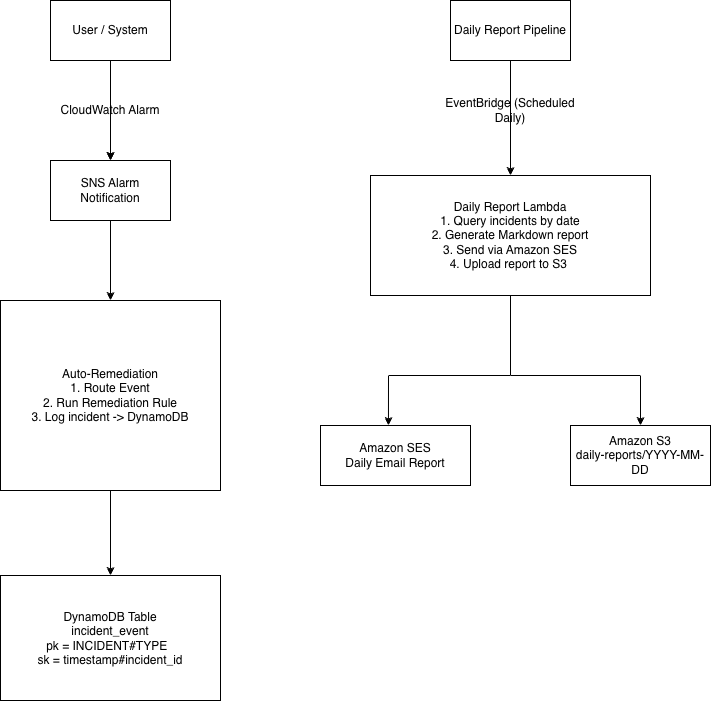

The diagram above was exported from draw.io. Its source (the exported page's mxGraphModel, read from the mxfile embedded in the PNG):
<mxGraphModel dx="1426" dy="800" grid="0" gridSize="10" guides="1" tooltips="1" connect="1" arrows="1" fold="1" page="1" pageScale="1" pageWidth="827" pageHeight="1169" background="light-dark(#FFFFFF,#D5E8D4)" math="0" shadow="0">
  <root>
    <mxCell id="0" />
    <mxCell id="1" parent="0" />
    <mxCell id="J_5QE94vXkPGN4RLrnee-1" parent="1" style="rounded=0;whiteSpace=wrap;html=1;" value="User / System" vertex="1">
      <mxGeometry height="60" width="120" x="140" y="65" as="geometry" />
    </mxCell>
    <mxCell id="J_5QE94vXkPGN4RLrnee-2" parent="1" style="rounded=0;whiteSpace=wrap;html=1;" value="SNS Alarm Notification" vertex="1">
      <mxGeometry height="60" width="120" x="140" y="225" as="geometry" />
    </mxCell>
    <mxCell id="J_5QE94vXkPGN4RLrnee-5" edge="1" parent="1" source="J_5QE94vXkPGN4RLrnee-1" style="endArrow=classic;html=1;rounded=0;exitX=0.5;exitY=1;exitDx=0;exitDy=0;entryX=0.5;entryY=0;entryDx=0;entryDy=0;fontColor=light-dark(#000000,#000000);strokeColor=light-dark(#000000,#000000);" target="J_5QE94vXkPGN4RLrnee-2" value="">
      <mxGeometry height="50" relative="1" width="50" as="geometry">
        <mxPoint x="200" y="125" as="sourcePoint" />
        <mxPoint x="200" y="210" as="targetPoint" />
      </mxGeometry>
    </mxCell>
    <mxCell id="J_5QE94vXkPGN4RLrnee-19" edge="1" parent="1" source="J_5QE94vXkPGN4RLrnee-4" style="edgeStyle=orthogonalEdgeStyle;rounded=0;orthogonalLoop=1;jettySize=auto;html=1;strokeColor=light-dark(#000000,#000000);" target="J_5QE94vXkPGN4RLrnee-2" value="">
      <mxGeometry relative="1" as="geometry" />
    </mxCell>
    <mxCell id="J_5QE94vXkPGN4RLrnee-4" parent="1" style="text;html=1;whiteSpace=wrap;align=center;verticalAlign=middle;rounded=0;labelBackgroundColor=none;fontColor=light-dark(#000000,#000000);" value="CloudWatch Alarm" vertex="1">
      <mxGeometry height="30" width="170" x="115" y="160" as="geometry" />
    </mxCell>
    <mxCell id="J_5QE94vXkPGN4RLrnee-6" parent="1" style="rounded=0;whiteSpace=wrap;html=1;" value="Auto-Remediation&lt;div&gt;1. Route Event&lt;/div&gt;&lt;div&gt;2. Run Remediation Rule&lt;/div&gt;&lt;div&gt;3. Log incident -&amp;gt; DynamoDB&lt;/div&gt;" vertex="1">
      <mxGeometry height="190" width="220" x="90" y="365" as="geometry" />
    </mxCell>
    <mxCell id="J_5QE94vXkPGN4RLrnee-7" edge="1" parent="1" source="J_5QE94vXkPGN4RLrnee-2" style="endArrow=classic;html=1;rounded=0;exitX=0.5;exitY=1;exitDx=0;exitDy=0;entryX=0.5;entryY=0;entryDx=0;entryDy=0;strokeColor=light-dark(#000000,#000000);" target="J_5QE94vXkPGN4RLrnee-6" value="">
      <mxGeometry height="50" relative="1" width="50" as="geometry">
        <mxPoint x="390" y="495" as="sourcePoint" />
        <mxPoint x="440" y="445" as="targetPoint" />
      </mxGeometry>
    </mxCell>
    <mxCell id="J_5QE94vXkPGN4RLrnee-8" parent="1" style="rounded=0;whiteSpace=wrap;html=1;" value="DynamoDB Table&lt;div&gt;incident_event&lt;/div&gt;&lt;div&gt;pk =&amp;nbsp;INCIDENT#TYPE&amp;nbsp;&amp;nbsp;&lt;/div&gt;&lt;div&gt;sk =&amp;nbsp;timestamp#incident_id&lt;/div&gt;" vertex="1">
      <mxGeometry height="125" width="220" x="90" y="640" as="geometry" />
    </mxCell>
    <mxCell id="J_5QE94vXkPGN4RLrnee-9" edge="1" parent="1" source="J_5QE94vXkPGN4RLrnee-6" style="endArrow=classic;html=1;rounded=0;exitX=0.5;exitY=1;exitDx=0;exitDy=0;entryX=0.5;entryY=0;entryDx=0;entryDy=0;strokeColor=light-dark(#000000,#000000);" target="J_5QE94vXkPGN4RLrnee-8" value="">
      <mxGeometry height="50" relative="1" width="50" as="geometry">
        <mxPoint x="390" y="495" as="sourcePoint" />
        <mxPoint x="440" y="445" as="targetPoint" />
      </mxGeometry>
    </mxCell>
    <mxCell id="J_5QE94vXkPGN4RLrnee-10" parent="1" style="rounded=0;whiteSpace=wrap;html=1;" value="Daily Report Pipeline" vertex="1">
      <mxGeometry height="60" width="120" x="540" y="65" as="geometry" />
    </mxCell>
    <mxCell id="J_5QE94vXkPGN4RLrnee-11" edge="1" parent="1" source="J_5QE94vXkPGN4RLrnee-10" style="endArrow=classic;html=1;rounded=0;exitX=0.5;exitY=1;exitDx=0;exitDy=0;strokeColor=light-dark(#000000,#000000);" target="J_5QE94vXkPGN4RLrnee-12" value="">
      <mxGeometry height="50" relative="1" width="50" as="geometry">
        <mxPoint x="390" y="380" as="sourcePoint" />
        <mxPoint x="440" y="330" as="targetPoint" />
      </mxGeometry>
    </mxCell>
    <mxCell id="J_5QE94vXkPGN4RLrnee-12" parent="1" style="rounded=0;whiteSpace=wrap;html=1;" value="Daily Report Lambda&lt;div&gt;1. Query incidents by date&lt;/div&gt;&lt;div&gt;2. Generate Markdown report&lt;/div&gt;&lt;div&gt;3. Send via Amazon SES&lt;/div&gt;&lt;div&gt;4. Upload report to S3&amp;nbsp;&lt;/div&gt;" vertex="1">
      <mxGeometry height="120" width="280" x="460" y="240" as="geometry" />
    </mxCell>
    <mxCell id="J_5QE94vXkPGN4RLrnee-13" parent="1" style="text;html=1;whiteSpace=wrap;align=center;verticalAlign=middle;rounded=0;fontColor=light-dark(#000000,#000000);" value="EventBridge (Scheduled Daily)" vertex="1">
      <mxGeometry height="30" width="160" x="520" y="160" as="geometry" />
    </mxCell>
    <mxCell id="J_5QE94vXkPGN4RLrnee-15" parent="1" style="rounded=0;whiteSpace=wrap;html=1;" value="Amazon SES&lt;div&gt;Daily Email Report&lt;/div&gt;" vertex="1">
      <mxGeometry height="60" width="150" x="410" y="490" as="geometry" />
    </mxCell>
    <mxCell id="J_5QE94vXkPGN4RLrnee-16" parent="1" style="rounded=0;whiteSpace=wrap;html=1;" value="Amazon S3&lt;div&gt;daily-reports/YYYY-MM-DD&lt;/div&gt;" vertex="1">
      <mxGeometry height="60" width="140" x="660" y="490" as="geometry" />
    </mxCell>
    <mxCell id="J_5QE94vXkPGN4RLrnee-17" edge="1" parent="1" source="J_5QE94vXkPGN4RLrnee-12" style="endArrow=classic;html=1;rounded=0;exitX=0.5;exitY=1;exitDx=0;exitDy=0;entryX=0.453;entryY=0;entryDx=0;entryDy=0;entryPerimeter=0;strokeColor=light-dark(#000000,#000000);" target="J_5QE94vXkPGN4RLrnee-15" value="">
      <mxGeometry height="50" relative="1" width="50" as="geometry">
        <Array as="points">
          <mxPoint x="600" y="440" />
          <mxPoint x="478" y="440" />
        </Array>
        <mxPoint x="390" y="380" as="sourcePoint" />
        <mxPoint x="440" y="330" as="targetPoint" />
      </mxGeometry>
    </mxCell>
    <mxCell id="J_5QE94vXkPGN4RLrnee-18" edge="1" parent="1" source="J_5QE94vXkPGN4RLrnee-12" style="endArrow=classic;html=1;rounded=0;exitX=0.5;exitY=1;exitDx=0;exitDy=0;entryX=0.5;entryY=0;entryDx=0;entryDy=0;strokeColor=light-dark(#000000,#000000);" target="J_5QE94vXkPGN4RLrnee-16" value="">
      <mxGeometry height="50" relative="1" width="50" as="geometry">
        <Array as="points">
          <mxPoint x="600" y="440" />
          <mxPoint x="730" y="440" />
        </Array>
        <mxPoint x="390" y="380" as="sourcePoint" />
        <mxPoint x="440" y="330" as="targetPoint" />
      </mxGeometry>
    </mxCell>
  </root>
</mxGraphModel>